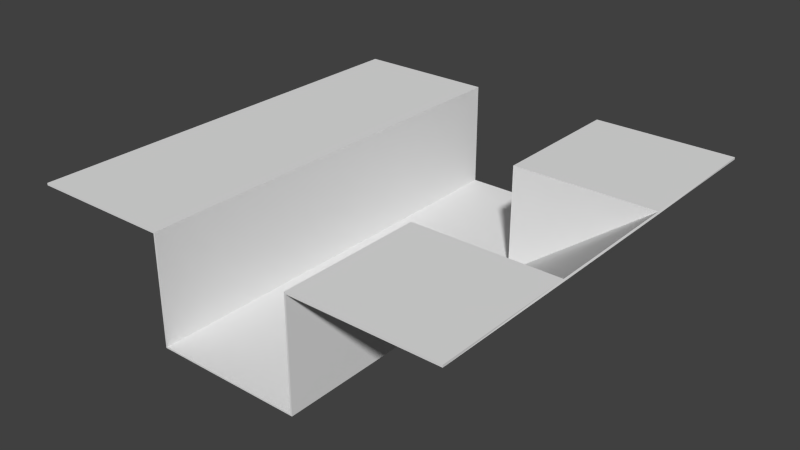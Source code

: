 # Source: BLENDER_Kanalausgang.blend  (saved by Blender 2.74.0; exported with 4.5.12 LTS)
import bpy
from mathutils import Matrix  # noqa: F401  (used for matrix-valued properties, if any)

bpy.ops.wm.read_factory_settings(use_empty=True)
scene = bpy.context.scene
scene.name = 'Scene'

# ---- collections
col_collection_1 = bpy.data.collections.new('Collection 1'); scene.collection.children.link(col_collection_1)

# ---- world
world_world = bpy.data.worlds.new('World'); scene.world = world_world
world_world.color = (0.05088, 0.05088, 0.05088)
world_world.use_sun_shadow = False
world_world.sun_shadow_jitter_overblur = 0.0
world_world.cycles.sampling_method = 'MANUAL'
world_world.cycles.sample_map_resolution = 256

# ---- meshes
me_plane = bpy.data.meshes.new('Plane')
me_plane.from_pydata([(-1.0, -1.0, -1.0), (1.0, -1.0, -1.0), (-1.0, 1.0, -1.0), (1.0, 1.0, -1.0), (-0.3333, -1.0, -1.0), (0.3333, -1.0, -1.0), (0.3333, 1.0, -1.0), (-0.3333, 1.0, -1.0), (-0.3333, -1.0, -1.499), (0.3333, -1.0, -1.499), (0.3333, 1.0, -1.499), (-0.3333, 1.0, -1.499), (-1.0, 0.3333, -1.0), (-1.0, -0.3333, -1.0), (1.0, -0.3333, -1.0), (1.0, 0.3333, -1.0), (-0.3333, -0.3333, -1.0), (-0.3333, 0.3333, -1.0), (0.3333, -0.3333, -1.0), (0.3333, 0.3333, -1.0), (-0.3333, -0.3333, -1.499), (-0.3333, 0.3333, -1.499), (0.3333, -0.3333, -1.499), (0.3333, 0.3333, -1.499), (-1.0, -1.0, -1.01), (1.0, -1.0, -1.01), (-1.0, 1.0, -1.01), (1.0, 1.0, -1.01), (-0.3404, -1.0, -1.007), (0.3404, -1.0, -1.007), (0.3404, 1.0, -1.007), (-0.3404, 1.0, -1.007), (-0.3404, -1.0, -1.506), (0.3404, -1.0, -1.506), (0.3404, 1.0, -1.506), (-0.3404, 1.0, -1.506), (-1.0, 0.3333, -1.01), (-1.0, -0.3333, -1.01), (1.003, -0.3354, -1.009), (1.003, 0.3354, -1.009), (-0.3404, -0.3333, -1.007), (-0.3404, 0.3333, -1.007), (0.3391, -0.3391, -1.006), (0.3391, 0.3391, -1.006), (-0.3404, -0.3333, -1.506), (-0.3404, 0.3333, -1.506), (0.3382, -0.3351, -1.507), (0.3382, 0.3351, -1.507)], [], [(19, 15, 3, 6), (12, 17, 7, 2), (19, 6, 10, 23), (21, 23, 10, 11), (16, 4, 8, 20), (7, 17, 21, 11), (17, 16, 20, 21), (8, 9, 22, 20), (20, 22, 23, 21), (5, 18, 22, 9), (19, 23, 15), (0, 4, 16, 13), (13, 16, 17, 12), (5, 1, 14, 18), (22, 14, 15, 23), (22, 18, 14), (30, 27, 39, 43), (26, 31, 41, 36), (47, 34, 30, 43), (35, 34, 47, 45), (44, 32, 28, 40), (35, 45, 41, 31), (45, 44, 40, 41), (44, 46, 33, 32), (45, 47, 46, 44), (33, 46, 42, 29), (39, 47, 43), (37, 40, 28, 24), (36, 41, 40, 37), (42, 38, 25, 29), (47, 39, 38, 46), (38, 42, 46), (0, 13, 37, 24), (1, 5, 29, 25), (3, 15, 39, 27), (2, 7, 31, 26), (4, 0, 24, 28), (6, 3, 27, 30), (9, 8, 32, 33), (11, 10, 34, 35), (5, 9, 33, 29), (10, 6, 30, 34), (7, 11, 35, 31), (8, 4, 28, 32), (12, 2, 26, 36), (13, 12, 36, 37), (14, 1, 25, 38), (15, 14, 38, 39)])
me_plane.use_remesh_preserve_volume = False
me_plane.use_remesh_preserve_attributes = False
me_plane.use_mirror_vertex_groups = False
me_plane.update()

# ---- objects
ob_weltabschnitt_wasser = bpy.data.objects.new('Weltabschnitt_Wasser', me_plane)

# ---- transforms, parenting, visibility, modifiers, constraints
ob_weltabschnitt_wasser.location = (0.0, 0.0, 1.0)
ob_weltabschnitt_wasser.lineart.crease_threshold = 0.0

# ---- collection membership
col_collection_1.objects.link(ob_weltabschnitt_wasser)

# ---- scene / render settings (as saved in the file)
scene.frame_start = 1; scene.frame_end = 250; scene.frame_set(1)
scene.render.engine = 'BLENDER_EEVEE_NEXT'
scene.render.resolution_percentage = 50
scene.render.dither_intensity = 0.0
scene.cycles.use_denoising = False
scene.cycles.samples = 10
scene.cycles.sampling_pattern = 'TABULATED_SOBOL'
scene.cycles.light_sampling_threshold = 0.0
scene.cycles.use_adaptive_sampling = False
scene.cycles.use_light_tree = False
scene.cycles.blur_glossy = 0.0
scene.cycles.pixel_filter_type = 'GAUSSIAN'
scene.cycles.sample_clamp_indirect = 0.0
scene.view_settings.view_transform = 'Standard'
bpy.context.view_layer.update()

# ---- added for rendering (the .blend has no active camera and no usable light): camera, sun
cam_auto = bpy.data.cameras.new('AutoCamera')
cam_auto.lens = 50.0
cam_auto.sensor_width = 36.0
cam_auto.clip_end = 1000.0
ob_auto_camera = bpy.data.objects.new('AutoCamera', cam_auto)
scene.collection.objects.link(ob_auto_camera)
ob_auto_camera.location = (2.66224, -3.19284, 1.87485)
ob_auto_camera.rotation_euler = (1.09748, -7.21219e-08, 0.694738)
scene.camera = ob_auto_camera
light_auto_sun = bpy.data.lights.new('AutoSun', 'SUN')
light_auto_sun.energy = 3.0
light_auto_sun.angle = 0.0523599
ob_auto_sun = bpy.data.objects.new('AutoSun', light_auto_sun)
scene.collection.objects.link(ob_auto_sun)
ob_auto_sun.rotation_euler = (0.872665, 0.174533, 0.523599)
bpy.context.view_layer.update()
